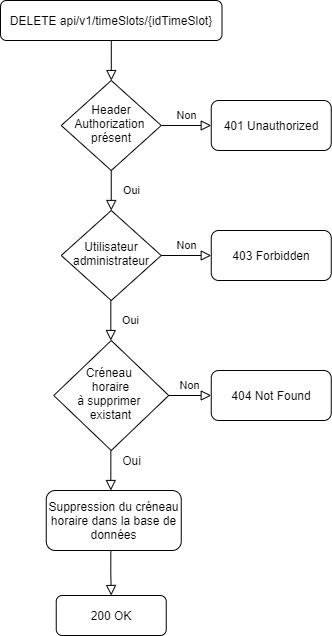

The diagram above was exported from draw.io. Its source (the exported page's mxGraphModel, read from the mxfile embedded in the PNG):
<mxGraphModel dx="1182" dy="707" grid="1" gridSize="10" guides="1" tooltips="1" connect="1" arrows="1" fold="1" page="1" pageScale="1" pageWidth="827" pageHeight="1169" math="0" shadow="0">
  <root>
    <mxCell id="WIyWlLk6GJQsqaUBKTNV-0" />
    <mxCell id="WIyWlLk6GJQsqaUBKTNV-1" parent="WIyWlLk6GJQsqaUBKTNV-0" />
    <mxCell id="a6PVWOtKJfk86Tn7hLOz-6" value="" style="rounded=0;html=1;jettySize=auto;orthogonalLoop=1;fontSize=11;endArrow=block;endFill=0;endSize=8;strokeWidth=1;shadow=0;labelBackgroundColor=none;edgeStyle=orthogonalEdgeStyle;" parent="WIyWlLk6GJQsqaUBKTNV-1" source="a6PVWOtKJfk86Tn7hLOz-7" target="a6PVWOtKJfk86Tn7hLOz-10" edge="1">
      <mxGeometry relative="1" as="geometry" />
    </mxCell>
    <mxCell id="a6PVWOtKJfk86Tn7hLOz-7" value="DELETE api/v1/timeSlots/{idTimeSlot}" style="rounded=1;whiteSpace=wrap;html=1;fontSize=12;glass=0;strokeWidth=1;shadow=0;" parent="WIyWlLk6GJQsqaUBKTNV-1" vertex="1">
      <mxGeometry x="130" width="221.5" height="40" as="geometry" />
    </mxCell>
    <mxCell id="a6PVWOtKJfk86Tn7hLOz-8" value="Oui" style="rounded=0;html=1;jettySize=auto;orthogonalLoop=1;fontSize=11;endArrow=block;endFill=0;endSize=8;strokeWidth=1;shadow=0;labelBackgroundColor=none;edgeStyle=orthogonalEdgeStyle;" parent="WIyWlLk6GJQsqaUBKTNV-1" source="a6PVWOtKJfk86Tn7hLOz-10" target="a6PVWOtKJfk86Tn7hLOz-12" edge="1">
      <mxGeometry y="20" relative="1" as="geometry">
        <mxPoint as="offset" />
      </mxGeometry>
    </mxCell>
    <mxCell id="a6PVWOtKJfk86Tn7hLOz-9" value="Non" style="edgeStyle=orthogonalEdgeStyle;rounded=0;html=1;jettySize=auto;orthogonalLoop=1;fontSize=11;endArrow=block;endFill=0;endSize=8;strokeWidth=1;shadow=0;labelBackgroundColor=none;" parent="WIyWlLk6GJQsqaUBKTNV-1" source="a6PVWOtKJfk86Tn7hLOz-10" target="a6PVWOtKJfk86Tn7hLOz-11" edge="1">
      <mxGeometry y="10" relative="1" as="geometry">
        <mxPoint as="offset" />
      </mxGeometry>
    </mxCell>
    <mxCell id="a6PVWOtKJfk86Tn7hLOz-10" value="Header Authorization&amp;nbsp;&lt;br&gt;présent" style="rhombus;whiteSpace=wrap;html=1;shadow=0;fontFamily=Helvetica;fontSize=12;align=center;strokeWidth=1;spacing=6;spacingTop=-4;" parent="WIyWlLk6GJQsqaUBKTNV-1" vertex="1">
      <mxGeometry x="190.75" y="80" width="100" height="90" as="geometry" />
    </mxCell>
    <mxCell id="a6PVWOtKJfk86Tn7hLOz-11" value="401 Unauthorized" style="rounded=1;whiteSpace=wrap;html=1;fontSize=12;glass=0;strokeWidth=1;shadow=0;" parent="WIyWlLk6GJQsqaUBKTNV-1" vertex="1">
      <mxGeometry x="340.75" y="100" width="120" height="50" as="geometry" />
    </mxCell>
    <mxCell id="a6PVWOtKJfk86Tn7hLOz-12" value="Utilisateur administrateur" style="rhombus;whiteSpace=wrap;html=1;shadow=0;fontFamily=Helvetica;fontSize=12;align=center;strokeWidth=1;spacing=6;spacingTop=-4;" parent="WIyWlLk6GJQsqaUBKTNV-1" vertex="1">
      <mxGeometry x="190.75" y="210" width="100" height="90" as="geometry" />
    </mxCell>
    <mxCell id="a6PVWOtKJfk86Tn7hLOz-13" value="Oui" style="rounded=0;html=1;jettySize=auto;orthogonalLoop=1;fontSize=11;endArrow=block;endFill=0;endSize=8;strokeWidth=1;shadow=0;labelBackgroundColor=none;edgeStyle=orthogonalEdgeStyle;" parent="WIyWlLk6GJQsqaUBKTNV-1" edge="1">
      <mxGeometry y="20" relative="1" as="geometry">
        <mxPoint as="offset" />
        <mxPoint x="240.32999999999998" y="300" as="sourcePoint" />
        <mxPoint x="240.32999999999998" y="340" as="targetPoint" />
      </mxGeometry>
    </mxCell>
    <mxCell id="a6PVWOtKJfk86Tn7hLOz-14" value="200 OK" style="rounded=1;whiteSpace=wrap;html=1;fontSize=12;glass=0;strokeWidth=1;shadow=0;" parent="WIyWlLk6GJQsqaUBKTNV-1" vertex="1">
      <mxGeometry x="185.74" y="595" width="110" height="40" as="geometry" />
    </mxCell>
    <mxCell id="a6PVWOtKJfk86Tn7hLOz-15" value="Non" style="edgeStyle=orthogonalEdgeStyle;rounded=0;html=1;jettySize=auto;orthogonalLoop=1;fontSize=11;endArrow=block;endFill=0;endSize=8;strokeWidth=1;shadow=0;labelBackgroundColor=none;" parent="WIyWlLk6GJQsqaUBKTNV-1" target="a6PVWOtKJfk86Tn7hLOz-16" edge="1">
      <mxGeometry y="10" relative="1" as="geometry">
        <mxPoint as="offset" />
        <mxPoint x="290.75" y="255" as="sourcePoint" />
      </mxGeometry>
    </mxCell>
    <mxCell id="a6PVWOtKJfk86Tn7hLOz-16" value="403 Forbidden" style="rounded=1;whiteSpace=wrap;html=1;fontSize=12;glass=0;strokeWidth=1;shadow=0;" parent="WIyWlLk6GJQsqaUBKTNV-1" vertex="1">
      <mxGeometry x="340.75" y="230" width="120" height="50" as="geometry" />
    </mxCell>
    <mxCell id="a6PVWOtKJfk86Tn7hLOz-17" value="Créneau &lt;br&gt;horaire&lt;br&gt;à supprimer &lt;br&gt;existant" style="rhombus;whiteSpace=wrap;html=1;shadow=0;fontFamily=Helvetica;fontSize=12;align=center;strokeWidth=1;spacing=6;spacingTop=-4;" parent="WIyWlLk6GJQsqaUBKTNV-1" vertex="1">
      <mxGeometry x="183.25" y="340" width="115" height="110" as="geometry" />
    </mxCell>
    <mxCell id="a6PVWOtKJfk86Tn7hLOz-19" value="Non" style="edgeStyle=orthogonalEdgeStyle;rounded=0;html=1;jettySize=auto;orthogonalLoop=1;fontSize=11;endArrow=block;endFill=0;endSize=8;strokeWidth=1;shadow=0;labelBackgroundColor=none;" parent="WIyWlLk6GJQsqaUBKTNV-1" edge="1">
      <mxGeometry y="10" relative="1" as="geometry">
        <mxPoint as="offset" />
        <mxPoint x="298.25" y="395" as="sourcePoint" />
        <mxPoint x="340.75" y="395" as="targetPoint" />
      </mxGeometry>
    </mxCell>
    <mxCell id="a6PVWOtKJfk86Tn7hLOz-20" value="404 Not Found" style="rounded=1;whiteSpace=wrap;html=1;fontSize=12;glass=0;strokeWidth=1;shadow=0;" parent="WIyWlLk6GJQsqaUBKTNV-1" vertex="1">
      <mxGeometry x="340.75" y="370" width="120" height="50" as="geometry" />
    </mxCell>
    <mxCell id="uMyBM4r7Eu4cAZFa9UyC-1" value="" style="rounded=0;html=1;jettySize=auto;orthogonalLoop=1;fontSize=11;endArrow=block;endFill=0;endSize=8;strokeWidth=1;shadow=0;labelBackgroundColor=none;edgeStyle=orthogonalEdgeStyle;" parent="WIyWlLk6GJQsqaUBKTNV-1" edge="1">
      <mxGeometry x="1" y="130" relative="1" as="geometry">
        <mxPoint as="offset" />
        <mxPoint x="240.33999999999992" y="450" as="sourcePoint" />
        <mxPoint x="240.33999999999992" y="490" as="targetPoint" />
      </mxGeometry>
    </mxCell>
    <mxCell id="QAXIYr_nLHNutFla5VG_-0" value="Oui" style="text;html=1;align=center;verticalAlign=middle;resizable=0;points=[];autosize=1;strokeColor=none;" parent="WIyWlLk6GJQsqaUBKTNV-1" vertex="1">
      <mxGeometry x="245.76" y="450" width="30" height="20" as="geometry" />
    </mxCell>
    <mxCell id="6AuZOWoPlVaRDeuDaSEq-0" value="Suppression du créneau horaire dans la base de données" style="rounded=1;whiteSpace=wrap;html=1;fontSize=12;glass=0;strokeWidth=1;shadow=0;" parent="WIyWlLk6GJQsqaUBKTNV-1" vertex="1">
      <mxGeometry x="175.75" y="490" width="135" height="60" as="geometry" />
    </mxCell>
    <mxCell id="6AuZOWoPlVaRDeuDaSEq-1" value="" style="rounded=0;html=1;jettySize=auto;orthogonalLoop=1;fontSize=11;endArrow=block;endFill=0;endSize=8;strokeWidth=1;shadow=0;labelBackgroundColor=none;edgeStyle=orthogonalEdgeStyle;entryX=0.5;entryY=0;entryDx=0;entryDy=0;" parent="WIyWlLk6GJQsqaUBKTNV-1" target="a6PVWOtKJfk86Tn7hLOz-14" edge="1">
      <mxGeometry x="1" y="130" relative="1" as="geometry">
        <mxPoint as="offset" />
        <mxPoint x="240.32999999999993" y="550" as="sourcePoint" />
        <mxPoint x="240.32999999999993" y="590" as="targetPoint" />
      </mxGeometry>
    </mxCell>
  </root>
</mxGraphModel>